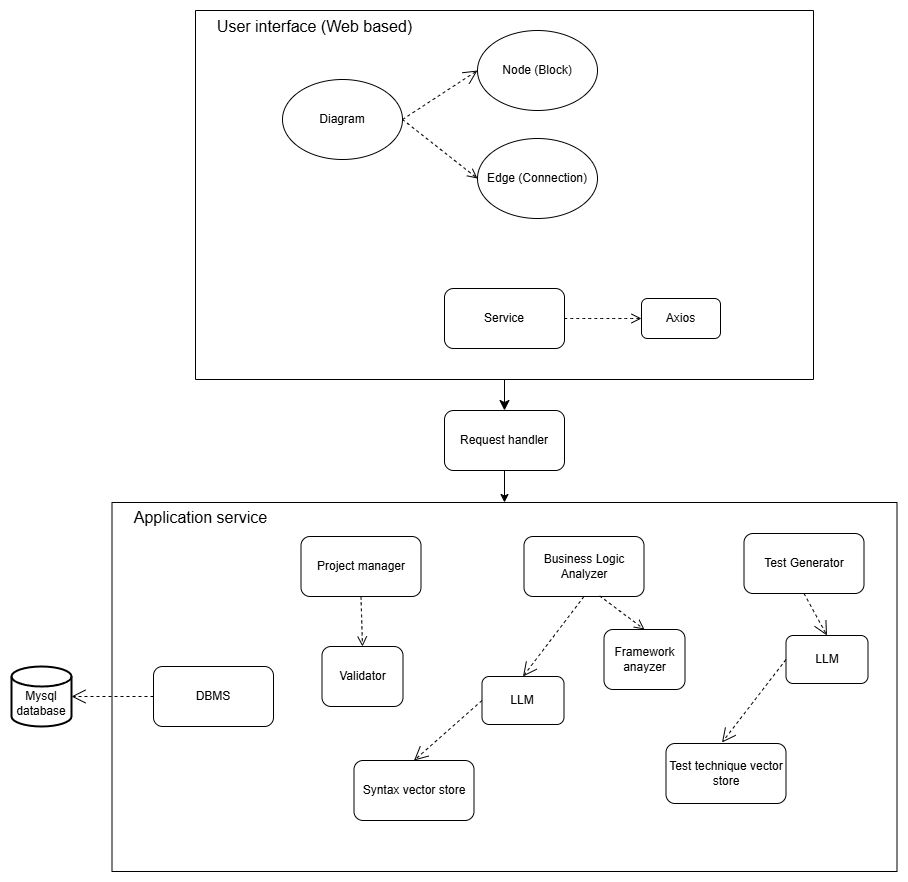

The diagram above was exported from draw.io. Its source (the exported page's mxGraphModel, read from the mxfile embedded in the PNG):
<mxGraphModel dx="2779" dy="1510" grid="0" gridSize="10" guides="1" tooltips="1" connect="1" arrows="1" fold="1" page="0" pageScale="1" pageWidth="850" pageHeight="1100" math="0" shadow="0">
  <root>
    <mxCell id="0" />
    <mxCell id="1" parent="0" />
    <mxCell id="cdov_U2zmaKujMethuNc-10" value="" style="endArrow=classic;html=1;rounded=0;fontSize=12;startSize=8;endSize=8;curved=1;entryX=0.5;entryY=0;entryDx=0;entryDy=0;exitX=0.5;exitY=1;exitDx=0;exitDy=0;" parent="1" source="Jpr0yWLcm52v4dB1H-6q-7" target="Jpr0yWLcm52v4dB1H-6q-1" edge="1">
      <mxGeometry width="50" height="50" relative="1" as="geometry">
        <mxPoint x="274" y="-5" as="sourcePoint" />
        <mxPoint x="134.5" y="100.5" as="targetPoint" />
      </mxGeometry>
    </mxCell>
    <mxCell id="cdov_U2zmaKujMethuNc-13" value="" style="swimlane;startSize=0;" parent="1" vertex="1">
      <mxGeometry x="-115.5" y="176" width="785" height="369" as="geometry">
        <mxRectangle x="-32" y="176" width="50" height="44" as="alternateBounds" />
      </mxGeometry>
    </mxCell>
    <mxCell id="cdov_U2zmaKujMethuNc-14" value="Application service" style="text;html=1;align=center;verticalAlign=middle;resizable=0;points=[];autosize=1;strokeColor=none;fillColor=none;fontSize=16;" parent="cdov_U2zmaKujMethuNc-13" vertex="1">
      <mxGeometry x="13" width="151" height="31" as="geometry" />
    </mxCell>
    <mxCell id="cdov_U2zmaKujMethuNc-16" value="Project manager" style="rounded=1;whiteSpace=wrap;html=1;" parent="cdov_U2zmaKujMethuNc-13" vertex="1">
      <mxGeometry x="189" y="34" width="120" height="60" as="geometry" />
    </mxCell>
    <mxCell id="cdov_U2zmaKujMethuNc-17" value="Business Logic Analyzer" style="rounded=1;whiteSpace=wrap;html=1;" parent="cdov_U2zmaKujMethuNc-13" vertex="1">
      <mxGeometry x="412" y="34" width="120" height="60" as="geometry" />
    </mxCell>
    <mxCell id="cdov_U2zmaKujMethuNc-18" value="" style="html=1;verticalAlign=bottom;labelBackgroundColor=none;endArrow=open;endFill=0;dashed=1;rounded=0;fontSize=12;startSize=8;endSize=8;curved=1;exitX=0.5;exitY=1;exitDx=0;exitDy=0;entryX=0.5;entryY=0;entryDx=0;entryDy=0;" parent="cdov_U2zmaKujMethuNc-13" source="cdov_U2zmaKujMethuNc-16" target="cdov_U2zmaKujMethuNc-19" edge="1">
      <mxGeometry x="0.6293" y="-14" width="160" relative="1" as="geometry">
        <mxPoint x="223" y="158" as="sourcePoint" />
        <mxPoint x="383" y="158" as="targetPoint" />
        <mxPoint as="offset" />
      </mxGeometry>
    </mxCell>
    <mxCell id="cdov_U2zmaKujMethuNc-19" value="Validator" style="rounded=1;whiteSpace=wrap;html=1;" parent="cdov_U2zmaKujMethuNc-13" vertex="1">
      <mxGeometry x="210" y="144" width="81" height="60" as="geometry" />
    </mxCell>
    <mxCell id="cdov_U2zmaKujMethuNc-22" value="Test Generator" style="rounded=1;whiteSpace=wrap;html=1;" parent="cdov_U2zmaKujMethuNc-13" vertex="1">
      <mxGeometry x="632" y="31" width="120" height="60" as="geometry" />
    </mxCell>
    <mxCell id="VGIuuGwOw9M5fxao_XQ2-1" value="LLM" style="rounded=1;whiteSpace=wrap;html=1;" parent="cdov_U2zmaKujMethuNc-13" vertex="1">
      <mxGeometry x="674" y="133" width="82" height="48" as="geometry" />
    </mxCell>
    <mxCell id="VGIuuGwOw9M5fxao_XQ2-2" value="" style="endArrow=open;endSize=12;dashed=1;html=1;rounded=0;exitX=0.5;exitY=1;exitDx=0;exitDy=0;entryX=0.5;entryY=0;entryDx=0;entryDy=0;" parent="cdov_U2zmaKujMethuNc-13" source="cdov_U2zmaKujMethuNc-22" target="VGIuuGwOw9M5fxao_XQ2-1" edge="1">
      <mxGeometry x="0.0275" y="12" width="160" relative="1" as="geometry">
        <mxPoint x="425" y="200" as="sourcePoint" />
        <mxPoint x="585" y="200" as="targetPoint" />
        <mxPoint as="offset" />
      </mxGeometry>
    </mxCell>
    <mxCell id="VGIuuGwOw9M5fxao_XQ2-3" value="Test technique vector store" style="rounded=1;whiteSpace=wrap;html=1;" parent="cdov_U2zmaKujMethuNc-13" vertex="1">
      <mxGeometry x="554" y="241" width="120" height="60" as="geometry" />
    </mxCell>
    <mxCell id="VGIuuGwOw9M5fxao_XQ2-4" value="" style="endArrow=open;endSize=12;dashed=1;html=1;rounded=0;exitX=0;exitY=0.5;exitDx=0;exitDy=0;entryX=0.5;entryY=0;entryDx=0;entryDy=0;" parent="cdov_U2zmaKujMethuNc-13" source="VGIuuGwOw9M5fxao_XQ2-1" edge="1">
      <mxGeometry x="0.0275" y="12" width="160" relative="1" as="geometry">
        <mxPoint x="559" y="140" as="sourcePoint" />
        <mxPoint x="609.9999999999998" y="240" as="targetPoint" />
        <mxPoint as="offset" />
      </mxGeometry>
    </mxCell>
    <mxCell id="lMJsI6JxSjtZq9SAjWNh-3" value="LLM" style="rounded=1;whiteSpace=wrap;html=1;" parent="cdov_U2zmaKujMethuNc-13" vertex="1">
      <mxGeometry x="370" y="174" width="82" height="48" as="geometry" />
    </mxCell>
    <mxCell id="lMJsI6JxSjtZq9SAjWNh-4" value="Syntax vector store" style="rounded=1;whiteSpace=wrap;html=1;" parent="cdov_U2zmaKujMethuNc-13" vertex="1">
      <mxGeometry x="242" y="258" width="120" height="60" as="geometry" />
    </mxCell>
    <mxCell id="lMJsI6JxSjtZq9SAjWNh-5" value="" style="endArrow=open;endSize=12;dashed=1;html=1;rounded=0;exitX=0;exitY=0.5;exitDx=0;exitDy=0;entryX=0.5;entryY=0;entryDx=0;entryDy=0;" parent="cdov_U2zmaKujMethuNc-13" source="lMJsI6JxSjtZq9SAjWNh-3" target="lMJsI6JxSjtZq9SAjWNh-4" edge="1">
      <mxGeometry x="0.0275" y="12" width="160" relative="1" as="geometry">
        <mxPoint x="318" y="143" as="sourcePoint" />
        <mxPoint x="341" y="185" as="targetPoint" />
        <mxPoint as="offset" />
      </mxGeometry>
    </mxCell>
    <mxCell id="lMJsI6JxSjtZq9SAjWNh-6" value="" style="endArrow=open;endSize=12;dashed=1;html=1;rounded=0;exitX=0.5;exitY=1;exitDx=0;exitDy=0;entryX=0.5;entryY=0;entryDx=0;entryDy=0;" parent="cdov_U2zmaKujMethuNc-13" source="cdov_U2zmaKujMethuNc-17" target="lMJsI6JxSjtZq9SAjWNh-3" edge="1">
      <mxGeometry x="0.0275" y="12" width="160" relative="1" as="geometry">
        <mxPoint x="469" y="106" as="sourcePoint" />
        <mxPoint x="492" y="148" as="targetPoint" />
        <mxPoint as="offset" />
      </mxGeometry>
    </mxCell>
    <mxCell id="lMJsI6JxSjtZq9SAjWNh-7" value="Framework anayzer" style="rounded=1;whiteSpace=wrap;html=1;" parent="cdov_U2zmaKujMethuNc-13" vertex="1">
      <mxGeometry x="492" y="127" width="81" height="60" as="geometry" />
    </mxCell>
    <mxCell id="lMJsI6JxSjtZq9SAjWNh-8" value="" style="html=1;verticalAlign=bottom;labelBackgroundColor=none;endArrow=open;endFill=0;dashed=1;rounded=0;fontSize=12;startSize=8;endSize=8;curved=1;exitX=0.63;exitY=0.99;exitDx=0;exitDy=0;exitPerimeter=0;entryX=0.5;entryY=0;entryDx=0;entryDy=0;" parent="cdov_U2zmaKujMethuNc-13" source="cdov_U2zmaKujMethuNc-17" target="lMJsI6JxSjtZq9SAjWNh-7" edge="1">
      <mxGeometry x="0.9329" y="14" width="160" relative="1" as="geometry">
        <mxPoint x="554" y="61" as="sourcePoint" />
        <mxPoint x="492" y="109" as="targetPoint" />
        <mxPoint as="offset" />
      </mxGeometry>
    </mxCell>
    <mxCell id="Jpr0yWLcm52v4dB1H-6q-34" value="DBMS" style="rounded=1;whiteSpace=wrap;html=1;" vertex="1" parent="cdov_U2zmaKujMethuNc-13">
      <mxGeometry x="41.5" y="164" width="120" height="60" as="geometry" />
    </mxCell>
    <mxCell id="Jpr0yWLcm52v4dB1H-6q-1" value="Request handler" style="rounded=1;whiteSpace=wrap;html=1;" vertex="1" parent="1">
      <mxGeometry x="217" y="84" width="120" height="60" as="geometry" />
    </mxCell>
    <mxCell id="Jpr0yWLcm52v4dB1H-6q-3" style="edgeStyle=orthogonalEdgeStyle;rounded=0;orthogonalLoop=1;jettySize=auto;html=1;entryX=0.5;entryY=0;entryDx=0;entryDy=0;" edge="1" parent="1" source="Jpr0yWLcm52v4dB1H-6q-1" target="cdov_U2zmaKujMethuNc-13">
      <mxGeometry relative="1" as="geometry" />
    </mxCell>
    <mxCell id="Jpr0yWLcm52v4dB1H-6q-7" value="" style="swimlane;startSize=0;" vertex="1" parent="1">
      <mxGeometry x="-32" y="-316" width="618" height="369" as="geometry">
        <mxRectangle x="-32" y="176" width="50" height="44" as="alternateBounds" />
      </mxGeometry>
    </mxCell>
    <mxCell id="Jpr0yWLcm52v4dB1H-6q-8" value="User interface (Web based)" style="text;html=1;align=center;verticalAlign=middle;resizable=0;points=[];autosize=1;strokeColor=none;fillColor=none;fontSize=16;" vertex="1" parent="Jpr0yWLcm52v4dB1H-6q-7">
      <mxGeometry x="12" width="213" height="31" as="geometry" />
    </mxCell>
    <mxCell id="Jpr0yWLcm52v4dB1H-6q-24" value="Service" style="rounded=1;whiteSpace=wrap;html=1;" vertex="1" parent="Jpr0yWLcm52v4dB1H-6q-7">
      <mxGeometry x="249" y="278" width="120" height="60" as="geometry" />
    </mxCell>
    <mxCell id="Jpr0yWLcm52v4dB1H-6q-25" value="Axios" style="rounded=1;whiteSpace=wrap;html=1;" vertex="1" parent="Jpr0yWLcm52v4dB1H-6q-7">
      <mxGeometry x="446" y="288" width="79" height="40" as="geometry" />
    </mxCell>
    <mxCell id="Jpr0yWLcm52v4dB1H-6q-26" value="" style="html=1;verticalAlign=bottom;labelBackgroundColor=none;endArrow=open;endFill=0;dashed=1;rounded=0;fontSize=12;startSize=8;endSize=8;curved=1;exitX=1;exitY=0.5;exitDx=0;exitDy=0;entryX=0;entryY=0.5;entryDx=0;entryDy=0;" edge="1" parent="Jpr0yWLcm52v4dB1H-6q-7" source="Jpr0yWLcm52v4dB1H-6q-24" target="Jpr0yWLcm52v4dB1H-6q-25">
      <mxGeometry x="0.6293" y="-14" width="160" relative="1" as="geometry">
        <mxPoint x="406" y="273" as="sourcePoint" />
        <mxPoint x="408" y="323" as="targetPoint" />
        <mxPoint as="offset" />
      </mxGeometry>
    </mxCell>
    <mxCell id="Jpr0yWLcm52v4dB1H-6q-28" value="Diagram" style="ellipse;whiteSpace=wrap;html=1;" vertex="1" parent="Jpr0yWLcm52v4dB1H-6q-7">
      <mxGeometry x="87" y="69" width="120" height="80" as="geometry" />
    </mxCell>
    <mxCell id="Jpr0yWLcm52v4dB1H-6q-29" value="Node (Block)" style="ellipse;whiteSpace=wrap;html=1;" vertex="1" parent="Jpr0yWLcm52v4dB1H-6q-7">
      <mxGeometry x="282" y="20" width="120" height="80" as="geometry" />
    </mxCell>
    <mxCell id="Jpr0yWLcm52v4dB1H-6q-30" value="Edge (Connection)" style="ellipse;whiteSpace=wrap;html=1;" vertex="1" parent="Jpr0yWLcm52v4dB1H-6q-7">
      <mxGeometry x="282" y="128" width="120" height="80" as="geometry" />
    </mxCell>
    <mxCell id="Jpr0yWLcm52v4dB1H-6q-32" value="" style="endArrow=open;endSize=12;dashed=1;html=1;rounded=0;exitX=1;exitY=0.5;exitDx=0;exitDy=0;entryX=0;entryY=0.5;entryDx=0;entryDy=0;" edge="1" parent="Jpr0yWLcm52v4dB1H-6q-7" source="Jpr0yWLcm52v4dB1H-6q-28" target="Jpr0yWLcm52v4dB1H-6q-29">
      <mxGeometry x="0.0275" y="12" width="160" relative="1" as="geometry">
        <mxPoint x="271" y="119" as="sourcePoint" />
        <mxPoint x="210" y="199" as="targetPoint" />
        <mxPoint as="offset" />
      </mxGeometry>
    </mxCell>
    <mxCell id="Jpr0yWLcm52v4dB1H-6q-33" value="" style="html=1;verticalAlign=bottom;labelBackgroundColor=none;endArrow=open;endFill=0;dashed=1;rounded=0;fontSize=12;startSize=8;endSize=8;curved=1;exitX=1;exitY=0.5;exitDx=0;exitDy=0;entryX=0;entryY=0.5;entryDx=0;entryDy=0;" edge="1" parent="Jpr0yWLcm52v4dB1H-6q-7" source="Jpr0yWLcm52v4dB1H-6q-28" target="Jpr0yWLcm52v4dB1H-6q-30">
      <mxGeometry x="0.6293" y="-14" width="160" relative="1" as="geometry">
        <mxPoint x="216" y="180" as="sourcePoint" />
        <mxPoint x="293" y="180" as="targetPoint" />
        <mxPoint as="offset" />
      </mxGeometry>
    </mxCell>
    <mxCell id="Jpr0yWLcm52v4dB1H-6q-36" value="&lt;div&gt;&lt;br&gt;&lt;/div&gt;Mysql database" style="strokeWidth=2;html=1;shape=mxgraph.flowchart.database;whiteSpace=wrap;" vertex="1" parent="1">
      <mxGeometry x="-216" y="340" width="60" height="60" as="geometry" />
    </mxCell>
    <mxCell id="Jpr0yWLcm52v4dB1H-6q-37" value="" style="endArrow=open;endSize=12;dashed=1;html=1;rounded=0;exitX=0;exitY=0.5;exitDx=0;exitDy=0;entryX=1;entryY=0.5;entryDx=0;entryDy=0;entryPerimeter=0;" edge="1" parent="1" source="Jpr0yWLcm52v4dB1H-6q-34" target="Jpr0yWLcm52v4dB1H-6q-36">
      <mxGeometry x="0.0275" y="12" width="160" relative="1" as="geometry">
        <mxPoint x="-29" y="403" as="sourcePoint" />
        <mxPoint x="-90" y="483" as="targetPoint" />
        <mxPoint as="offset" />
      </mxGeometry>
    </mxCell>
  </root>
</mxGraphModel>